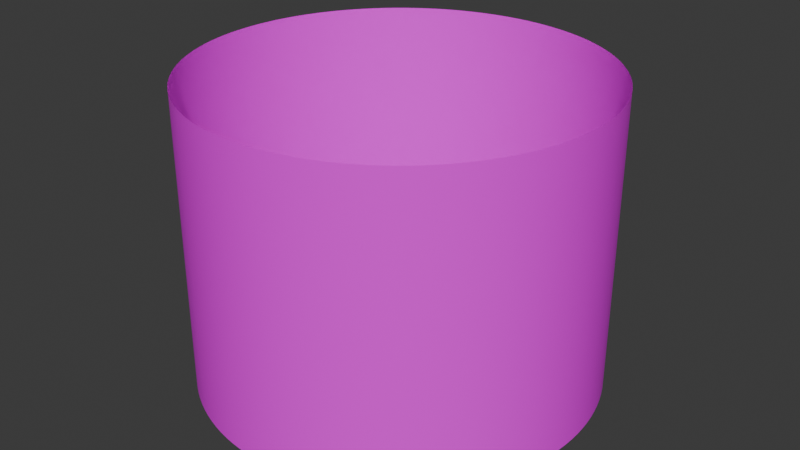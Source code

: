 # Source: skybo.blend  (saved by Blender 4.4.30; exported with 4.5.12 LTS)
import bpy
from mathutils import Matrix  # noqa: F401  (used for matrix-valued properties, if any)

bpy.ops.wm.read_factory_settings(use_empty=True)
scene = bpy.context.scene
scene.name = 'Scene'

# ---- collections
col_collection = bpy.data.collections.new('Collection'); scene.collection.children.link(col_collection)

# ---- images (referenced by path relative to the original .blend; pixels are not part of the script)
import os
ASSET_DIR = os.environ.get("B2B_ASSET_DIR", "")  # directory of the original .blend (textures are referenced by path, not embedded)
HERE = os.path.dirname(os.path.abspath(__file__))  # packed textures are extracted next to this script under _unpacked/

def load_image(name, relpath, width, height, colorspace="sRGB"):
    """Load a texture the original file referenced (path relative to the .blend, or extracted next to this script)."""
    p = next((c for c in (os.path.join(HERE, relpath), os.path.join(ASSET_DIR, relpath)) if relpath and os.path.exists(c)), "")
    if p:
        img = bpy.data.images.load(p, check_existing=True)
        img.name = name
    else:  # same state as the original file: an image datablock whose file is absent (Cycles renders it pink)
        img = bpy.data.images.new(name, width, height)
        img.source = "FILE"
        img.filepath = "//" + (relpath or name)
    img.colorspace_settings.name = colorspace
    return img
img_skybox_png = load_image('skybox.png', 'skybox.png', 1024, 1024, 'sRGB')

# ---- materials (node trees are filled in below, after node groups)
mat_material_001 = bpy.data.materials.new('Material.001')
mat_material_002 = bpy.data.materials.new('Material.002')

# ---- material node trees
mat_material_001.use_nodes = True; mat_material_001.node_tree.nodes.clear()
_N = mat_material_001.node_tree.nodes; _L = mat_material_001.node_tree.links
n0 = _N.new('ShaderNodeBsdfPrincipled'); n0.name = 'Principled BSDF'; n0.location = (10, 300)
n1 = _N.new('ShaderNodeOutputMaterial'); n1.name = 'Material Output'; n1.location = (300, 300)
n2 = _N.new('ShaderNodeTexImage'); n2.name = 'Image Texture'; n2.location = (-349, 263)
n2.image = img_skybox_png
_L.new(n0.outputs[0], n1.inputs[0])
_L.new(n2.outputs[0], n0.inputs[0])
n1.is_active_output = True
mat_material_002.use_nodes = True; mat_material_002.node_tree.nodes.clear()
_N = mat_material_002.node_tree.nodes; _L = mat_material_002.node_tree.links
n0 = _N.new('ShaderNodeBsdfPrincipled'); n0.name = 'Principled BSDF'; n0.location = (10, 300)
n1 = _N.new('ShaderNodeOutputMaterial'); n1.name = 'Material Output'; n1.location = (300, 300)
n2 = _N.new('ShaderNodeTexImage'); n2.name = 'Image Texture'; n2.location = (-414, 275)
n2.image = img_skybox_png
_L.new(n0.outputs[0], n1.inputs[0])
_L.new(n2.outputs[0], n0.inputs[0])
n1.is_active_output = True

# ---- world
world_world = bpy.data.worlds.new('World'); scene.world = world_world
world_world.use_nodes = True; world_world.node_tree.nodes.clear()
_N = world_world.node_tree.nodes; _L = world_world.node_tree.links
n0 = _N.new('ShaderNodeOutputWorld'); n0.name = 'World Output'; n0.location = (300, 300)
n1 = _N.new('ShaderNodeBackground'); n1.name = 'Background'; n1.location = (10, 300)
n1.inputs[0].default_value = (0.05088, 0.05088, 0.05088, 1.0)
_L.new(n1.outputs[0], n0.inputs[0])
n0.is_active_output = True
world_world.color = (0.05088, 0.05088, 0.05088)
world_world.sun_shadow_jitter_overblur = 0.0

# ---- meshes
me_cylinder_001 = bpy.data.meshes.new('Cylinder.001')
me_cylinder_001.from_pydata([], [], [])
_uv = me_cylinder_001.uv_layers.new(name='UVMap')
_uv.uv.foreach_set('vector', [])
me_cylinder_001.materials.append(mat_material_001)
me_cylinder_001.materials.append(None)
me_cylinder_001.materials.append(mat_material_002)
me_cylinder_001.update()
me_cylinder_002 = bpy.data.meshes.new('Cylinder.002')
me_cylinder_002.from_pydata([(0.0, 1.0, -1.0), (0.0, 1.0, 1.0), (0.04907, 0.9988, -1.0), (0.04907, 0.9988, 1.0), (0.09802, 0.9952, -1.0), (0.09802, 0.9952, 1.0), (0.1467, 0.9892, -1.0), (0.1467, 0.9892, 1.0), (0.1951, 0.9808, -1.0), (0.1951, 0.9808, 1.0), (0.243, 0.97, -1.0), (0.243, 0.97, 1.0), (0.2903, 0.9569, -1.0), (0.2903, 0.9569, 1.0), (0.3369, 0.9415, -1.0), (0.3369, 0.9415, 1.0), (0.3827, 0.9239, -1.0), (0.3827, 0.9239, 1.0), (0.4276, 0.904, -1.0), (0.4276, 0.904, 1.0), (0.4714, 0.8819, -1.0), (0.4714, 0.8819, 1.0), (0.5141, 0.8577, -1.0), (0.5141, 0.8577, 1.0), (0.5556, 0.8315, -1.0), (0.5556, 0.8315, 1.0), (0.5957, 0.8032, -1.0), (0.5957, 0.8032, 1.0), (0.6344, 0.773, -1.0), (0.6344, 0.773, 1.0), (0.6716, 0.741, -1.0), (0.6716, 0.741, 1.0), (0.7071, 0.7071, -1.0), (0.7071, 0.7071, 1.0), (0.741, 0.6716, -1.0), (0.741, 0.6716, 1.0), (0.773, 0.6344, -1.0), (0.773, 0.6344, 1.0), (0.8032, 0.5957, -1.0), (0.8032, 0.5957, 1.0), (0.8315, 0.5556, -1.0), (0.8315, 0.5556, 1.0), (0.8577, 0.5141, -1.0), (0.8577, 0.5141, 1.0), (0.8819, 0.4714, -1.0), (0.8819, 0.4714, 1.0), (0.904, 0.4276, -1.0), (0.904, 0.4276, 1.0), (0.9239, 0.3827, -1.0), (0.9239, 0.3827, 1.0), (0.9415, 0.3369, -1.0), (0.9415, 0.3369, 1.0), (0.9569, 0.2903, -1.0), (0.9569, 0.2903, 1.0), (0.97, 0.243, -1.0), (0.97, 0.243, 1.0), (0.9808, 0.1951, -1.0), (0.9808, 0.1951, 1.0), (0.9892, 0.1467, -1.0), (0.9892, 0.1467, 1.0), (0.9952, 0.09802, -1.0), (0.9952, 0.09802, 1.0), (0.9988, 0.04907, -1.0), (0.9988, 0.04907, 1.0), (1.0, 0.0, -1.0), (1.0, 0.0, 1.0), (0.9988, -0.04907, -1.0), (0.9988, -0.04907, 1.0), (0.9952, -0.09802, -1.0), (0.9952, -0.09802, 1.0), (0.9892, -0.1467, -1.0), (0.9892, -0.1467, 1.0), (0.9808, -0.1951, -1.0), (0.9808, -0.1951, 1.0), (0.97, -0.243, -1.0), (0.97, -0.243, 1.0), (0.9569, -0.2903, -1.0), (0.9569, -0.2903, 1.0), (0.9415, -0.3369, -1.0), (0.9415, -0.3369, 1.0), (0.9239, -0.3827, -1.0), (0.9239, -0.3827, 1.0), (0.904, -0.4276, -1.0), (0.904, -0.4276, 1.0), (0.8819, -0.4714, -1.0), (0.8819, -0.4714, 1.0), (0.8577, -0.5141, -1.0), (0.8577, -0.5141, 1.0), (0.8315, -0.5556, -1.0), (0.8315, -0.5556, 1.0), (0.8032, -0.5957, -1.0), (0.8032, -0.5957, 1.0), (0.773, -0.6344, -1.0), (0.773, -0.6344, 1.0), (0.741, -0.6716, -1.0), (0.741, -0.6716, 1.0), (0.7071, -0.7071, -1.0), (0.7071, -0.7071, 1.0), (0.6716, -0.741, -1.0), (0.6716, -0.741, 1.0), (0.6344, -0.773, -1.0), (0.6344, -0.773, 1.0), (0.5957, -0.8032, -1.0), (0.5957, -0.8032, 1.0), (0.5556, -0.8315, -1.0), (0.5556, -0.8315, 1.0), (0.5141, -0.8577, -1.0), (0.5141, -0.8577, 1.0), (0.4714, -0.8819, -1.0), (0.4714, -0.8819, 1.0), (0.4276, -0.904, -1.0), (0.4276, -0.904, 1.0), (0.3827, -0.9239, -1.0), (0.3827, -0.9239, 1.0), (0.3369, -0.9415, -1.0), (0.3369, -0.9415, 1.0), (0.2903, -0.9569, -1.0), (0.2903, -0.9569, 1.0), (0.243, -0.97, -1.0), (0.243, -0.97, 1.0), (0.1951, -0.9808, -1.0), (0.1951, -0.9808, 1.0), (0.1467, -0.9892, -1.0), (0.1467, -0.9892, 1.0), (0.09802, -0.9952, -1.0), (0.09802, -0.9952, 1.0), (0.04907, -0.9988, -1.0), (0.04907, -0.9988, 1.0), (0.0, -1.0, -1.0), (0.0, -1.0, 1.0), (-0.04907, -0.9988, -1.0), (-0.04907, -0.9988, 1.0), (-0.09802, -0.9952, -1.0), (-0.09802, -0.9952, 1.0), (-0.1467, -0.9892, -1.0), (-0.1467, -0.9892, 1.0), (-0.1951, -0.9808, -1.0), (-0.1951, -0.9808, 1.0), (-0.243, -0.97, -1.0), (-0.243, -0.97, 1.0), (-0.2903, -0.9569, -1.0), (-0.2903, -0.9569, 1.0), (-0.3369, -0.9415, -1.0), (-0.3369, -0.9415, 1.0), (-0.3827, -0.9239, -1.0), (-0.3827, -0.9239, 1.0), (-0.4276, -0.904, -1.0), (-0.4276, -0.904, 1.0), (-0.4714, -0.8819, -1.0), (-0.4714, -0.8819, 1.0), (-0.5141, -0.8577, -1.0), (-0.5141, -0.8577, 1.0), (-0.5556, -0.8315, -1.0), (-0.5556, -0.8315, 1.0), (-0.5957, -0.8032, -1.0), (-0.5957, -0.8032, 1.0), (-0.6344, -0.773, -1.0), (-0.6344, -0.773, 1.0), (-0.6716, -0.741, -1.0), (-0.6716, -0.741, 1.0), (-0.7071, -0.7071, -1.0), (-0.7071, -0.7071, 1.0), (-0.741, -0.6716, -1.0), (-0.741, -0.6716, 1.0), (-0.773, -0.6344, -1.0), (-0.773, -0.6344, 1.0), (-0.8032, -0.5957, -1.0), (-0.8032, -0.5957, 1.0), (-0.8315, -0.5556, -1.0), (-0.8315, -0.5556, 1.0), (-0.8577, -0.5141, -1.0), (-0.8577, -0.5141, 1.0), (-0.8819, -0.4714, -1.0), (-0.8819, -0.4714, 1.0), (-0.904, -0.4276, -1.0), (-0.904, -0.4276, 1.0), (-0.9239, -0.3827, -1.0), (-0.9239, -0.3827, 1.0), (-0.9415, -0.3369, -1.0), (-0.9415, -0.3369, 1.0), (-0.9569, -0.2903, -1.0), (-0.9569, -0.2903, 1.0), (-0.97, -0.243, -1.0), (-0.97, -0.243, 1.0), (-0.9808, -0.1951, -1.0), (-0.9808, -0.1951, 1.0), (-0.9892, -0.1467, -1.0), (-0.9892, -0.1467, 1.0), (-0.9952, -0.09802, -1.0), (-0.9952, -0.09802, 1.0), (-0.9988, -0.04907, -1.0), (-0.9988, -0.04907, 1.0), (-1.0, 0.0, -1.0), (-1.0, 0.0, 1.0), (-0.9988, 0.04907, -1.0), (-0.9988, 0.04907, 1.0), (-0.9952, 0.09802, -1.0), (-0.9952, 0.09802, 1.0), (-0.9892, 0.1467, -1.0), (-0.9892, 0.1467, 1.0), (-0.9808, 0.1951, -1.0), (-0.9808, 0.1951, 1.0), (-0.97, 0.243, -1.0), (-0.97, 0.243, 1.0), (-0.9569, 0.2903, -1.0), (-0.9569, 0.2903, 1.0), (-0.9415, 0.3369, -1.0), (-0.9415, 0.3369, 1.0), (-0.9239, 0.3827, -1.0), (-0.9239, 0.3827, 1.0), (-0.904, 0.4276, -1.0), (-0.904, 0.4276, 1.0), (-0.8819, 0.4714, -1.0), (-0.8819, 0.4714, 1.0), (-0.8577, 0.5141, -1.0), (-0.8577, 0.5141, 1.0), (-0.8315, 0.5556, -1.0), (-0.8315, 0.5556, 1.0), (-0.8032, 0.5957, -1.0), (-0.8032, 0.5957, 1.0), (-0.773, 0.6344, -1.0), (-0.773, 0.6344, 1.0), (-0.741, 0.6716, -1.0), (-0.741, 0.6716, 1.0), (-0.7071, 0.7071, -1.0), (-0.7071, 0.7071, 1.0), (-0.6716, 0.741, -1.0), (-0.6716, 0.741, 1.0), (-0.6344, 0.773, -1.0), (-0.6344, 0.773, 1.0), (-0.5957, 0.8032, -1.0), (-0.5957, 0.8032, 1.0), (-0.5556, 0.8315, -1.0), (-0.5556, 0.8315, 1.0), (-0.5141, 0.8577, -1.0), (-0.5141, 0.8577, 1.0), (-0.4714, 0.8819, -1.0), (-0.4714, 0.8819, 1.0), (-0.4276, 0.904, -1.0), (-0.4276, 0.904, 1.0), (-0.3827, 0.9239, -1.0), (-0.3827, 0.9239, 1.0), (-0.3369, 0.9415, -1.0), (-0.3369, 0.9415, 1.0), (-0.2903, 0.9569, -1.0), (-0.2903, 0.9569, 1.0), (-0.243, 0.97, -1.0), (-0.243, 0.97, 1.0), (-0.1951, 0.9808, -1.0), (-0.1951, 0.9808, 1.0), (-0.1467, 0.9892, -1.0), (-0.1467, 0.9892, 1.0), (-0.09802, 0.9952, -1.0), (-0.09802, 0.9952, 1.0), (-0.04907, 0.9988, -1.0), (-0.04907, 0.9988, 1.0)], [], [(0, 1, 3, 2), (2, 3, 5, 4), (4, 5, 7, 6), (6, 7, 9, 8), (8, 9, 11, 10), (10, 11, 13, 12), (12, 13, 15, 14), (14, 15, 17, 16), (16, 17, 19, 18), (18, 19, 21, 20), (20, 21, 23, 22), (22, 23, 25, 24), (24, 25, 27, 26), (26, 27, 29, 28), (28, 29, 31, 30), (30, 31, 33, 32), (32, 33, 35, 34), (34, 35, 37, 36), (36, 37, 39, 38), (38, 39, 41, 40), (40, 41, 43, 42), (42, 43, 45, 44), (44, 45, 47, 46), (46, 47, 49, 48), (48, 49, 51, 50), (50, 51, 53, 52), (52, 53, 55, 54), (54, 55, 57, 56), (56, 57, 59, 58), (58, 59, 61, 60), (60, 61, 63, 62), (62, 63, 65, 64), (64, 65, 67, 66), (66, 67, 69, 68), (68, 69, 71, 70), (70, 71, 73, 72), (72, 73, 75, 74), (74, 75, 77, 76), (76, 77, 79, 78), (78, 79, 81, 80), (80, 81, 83, 82), (82, 83, 85, 84), (84, 85, 87, 86), (86, 87, 89, 88), (88, 89, 91, 90), (90, 91, 93, 92), (92, 93, 95, 94), (94, 95, 97, 96), (96, 97, 99, 98), (98, 99, 101, 100), (100, 101, 103, 102), (102, 103, 105, 104), (104, 105, 107, 106), (106, 107, 109, 108), (108, 109, 111, 110), (110, 111, 113, 112), (112, 113, 115, 114), (114, 115, 117, 116), (116, 117, 119, 118), (118, 119, 121, 120), (120, 121, 123, 122), (122, 123, 125, 124), (124, 125, 127, 126), (126, 127, 129, 128), (128, 129, 131, 130), (130, 131, 133, 132), (132, 133, 135, 134), (134, 135, 137, 136), (136, 137, 139, 138), (138, 139, 141, 140), (140, 141, 143, 142), (142, 143, 145, 144), (144, 145, 147, 146), (146, 147, 149, 148), (148, 149, 151, 150), (150, 151, 153, 152), (152, 153, 155, 154), (154, 155, 157, 156), (156, 157, 159, 158), (158, 159, 161, 160), (160, 161, 163, 162), (162, 163, 165, 164), (164, 165, 167, 166), (166, 167, 169, 168), (168, 169, 171, 170), (170, 171, 173, 172), (172, 173, 175, 174), (174, 175, 177, 176), (176, 177, 179, 178), (178, 179, 181, 180), (180, 181, 183, 182), (182, 183, 185, 184), (184, 185, 187, 186), (186, 187, 189, 188), (188, 189, 191, 190), (190, 191, 193, 192), (192, 193, 195, 194), (194, 195, 197, 196), (196, 197, 199, 198), (198, 199, 201, 200), (200, 201, 203, 202), (202, 203, 205, 204), (204, 205, 207, 206), (206, 207, 209, 208), (208, 209, 211, 210), (210, 211, 213, 212), (212, 213, 215, 214), (214, 215, 217, 216), (216, 217, 219, 218), (218, 219, 221, 220), (220, 221, 223, 222), (222, 223, 225, 224), (224, 225, 227, 226), (226, 227, 229, 228), (228, 229, 231, 230), (230, 231, 233, 232), (232, 233, 235, 234), (234, 235, 237, 236), (236, 237, 239, 238), (238, 239, 241, 240), (240, 241, 243, 242), (242, 243, 245, 244), (244, 245, 247, 246), (246, 247, 249, 248), (248, 249, 251, 250), (250, 251, 253, 252), (252, 253, 255, 254), (254, 255, 1, 0)])
me_cylinder_002.polygons.foreach_set('use_smooth', [True] * 128)
_uv = me_cylinder_002.uv_layers.new(name='UVMap')
_uv.uv.foreach_set('vector', [0.1405, 0.02697, 0.1405, 0.9914, 0.1253, 0.9914, 0.1252, 0.02697, 0.1252, 0.02697, 0.1253, 0.9914, 0.11, 0.9914, 0.11, 0.02697, 0.11, 0.02697, 0.11, 0.9914, 0.09477, 0.9914, 0.0947, 0.02697, 0.0947, 0.02697, 0.09477, 0.9914, 0.07952, 0.9914, 0.07945, 0.02697, 0.07945, 0.02697, 0.07952, 0.9914, 0.06426, 0.9914, 0.06419, 0.02697, 0.06419, 0.02697, 0.06426, 0.9914, 0.04901, 0.9914, 0.04894, 0.02697, 0.04894, 0.02697, 0.04901, 0.9914, 0.03375, 0.9914, 0.03369, 0.02697, 0.03369, 0.02697, 0.03375, 0.9914, 0.0185, 0.9914, 0.01843, 0.02697, 0.01843, 0.02697, 0.0185, 0.9914, 0.003244, 0.9914, 0.003176, 0.02697, 0.9947, 0.02693, 0.9957, 0.9921, 0.9799, 0.9921, 0.979, 0.02693, 0.979, 0.02693, 0.9799, 0.9921, 0.9642, 0.9921, 0.9633, 0.02693, 0.9633, 0.02693, 0.9642, 0.9921, 0.9484, 0.9921, 0.9475, 0.02693, 0.9475, 0.02693, 0.9484, 0.9921, 0.9327, 0.9921, 0.9318, 0.02693, 0.9318, 0.02693, 0.9327, 0.9921, 0.917, 0.9921, 0.916, 0.02693, 0.916, 0.02693, 0.917, 0.9921, 0.9012, 0.9921, 0.9003, 0.02693, 0.9003, 0.02693, 0.9012, 0.9921, 0.8855, 0.9921, 0.8846, 0.02693, 0.8846, 0.02693, 0.8855, 0.9921, 0.8697, 0.9921, 0.8688, 0.02693, 0.8688, 0.02693, 0.8697, 0.9921, 0.854, 0.9921, 0.8531, 0.02693, 0.8531, 0.02693, 0.854, 0.9921, 0.8383, 0.9921, 0.8373, 0.02694, 0.8373, 0.02694, 0.8383, 0.9921, 0.8225, 0.9921, 0.8216, 0.02694, 0.8216, 0.02694, 0.8225, 0.9921, 0.8068, 0.9921, 0.8059, 0.02694, 0.8059, 0.02694, 0.8068, 0.9921, 0.7911, 0.9921, 0.7901, 0.02694, 0.7901, 0.02694, 0.7911, 0.9921, 0.7753, 0.9921, 0.7744, 0.02694, 0.7744, 0.02694, 0.7753, 0.9921, 0.7596, 0.9921, 0.7586, 0.02694, 0.7586, 0.02694, 0.7596, 0.9921, 0.7438, 0.9921, 0.7429, 0.02694, 0.7429, 0.02694, 0.7438, 0.9921, 0.7281, 0.9921, 0.7272, 0.02694, 0.7272, 0.02694, 0.7281, 0.9921, 0.7124, 0.9921, 0.7114, 0.02694, 0.7114, 0.02694, 0.7124, 0.9921, 0.6966, 0.9921, 0.6957, 0.02694, 0.6957, 0.02694, 0.6966, 0.9921, 0.6809, 0.9921, 0.68, 0.02694, 0.68, 0.02694, 0.6809, 0.9921, 0.6651, 0.9921, 0.6642, 0.02694, 0.6642, 0.02694, 0.6651, 0.9921, 0.6494, 0.9921, 0.6485, 0.02694, 0.6485, 0.02694, 0.6494, 0.9921, 0.6337, 0.9921, 0.6327, 0.02694, 0.6327, 0.02694, 0.6337, 0.9921, 0.6179, 0.9921, 0.617, 0.02695, 0.617, 0.02695, 0.6179, 0.9921, 0.6022, 0.9921, 0.6013, 0.02695, 0.6013, 0.02695, 0.6022, 0.9921, 0.5864, 0.9921, 0.5855, 0.02695, 0.5855, 0.02695, 0.5864, 0.9921, 0.5707, 0.9921, 0.5698, 0.02695, 0.5698, 0.02695, 0.5707, 0.9921, 0.555, 0.9921, 0.554, 0.02695, 0.554, 0.02695, 0.555, 0.9921, 0.5392, 0.9921, 0.5383, 0.02695, 0.5383, 0.02695, 0.5392, 0.9921, 0.5235, 0.9921, 0.5226, 0.02695, 0.5226, 0.02695, 0.5235, 0.9921, 0.5077, 0.9921, 0.5068, 0.02695, 0.5068, 0.02695, 0.5077, 0.9921, 0.492, 0.9921, 0.4911, 0.02695, 0.4911, 0.02695, 0.492, 0.9921, 0.4763, 0.9921, 0.4753, 0.02695, 0.4753, 0.02695, 0.4763, 0.9921, 0.4605, 0.9921, 0.4596, 0.02695, 0.4596, 0.02695, 0.4605, 0.9921, 0.4448, 0.9921, 0.4439, 0.02695, 0.4439, 0.02695, 0.4448, 0.9921, 0.4291, 0.9921, 0.4281, 0.02695, 0.4281, 0.02695, 0.4291, 0.9921, 0.4133, 0.9921, 0.4124, 0.02696, 0.4124, 0.02696, 0.4133, 0.9921, 0.3976, 0.9921, 0.3967, 0.02696, 0.3967, 0.02696, 0.3976, 0.9921, 0.3818, 0.9921, 0.3809, 0.02696, 0.3809, 0.02696, 0.3818, 0.9921, 0.3661, 0.9921, 0.3652, 0.02696, 0.3652, 0.02696, 0.3661, 0.9921, 0.3504, 0.9921, 0.3494, 0.02696, 0.3494, 0.02696, 0.3504, 0.9921, 0.3346, 0.9921, 0.3337, 0.02696, 0.3337, 0.02696, 0.3346, 0.9921, 0.3189, 0.9921, 0.318, 0.02696, 0.318, 0.02696, 0.3189, 0.9921, 0.3031, 0.9921, 0.3022, 0.02696, 0.3022, 0.02696, 0.3031, 0.9921, 0.2874, 0.9921, 0.2865, 0.02696, 0.2865, 0.02696, 0.2874, 0.9921, 0.2717, 0.9921, 0.2707, 0.02696, 0.2707, 0.02696, 0.2717, 0.9921, 0.2559, 0.9921, 0.255, 0.02696, 0.255, 0.02696, 0.2559, 0.9921, 0.2402, 0.9921, 0.2393, 0.02696, 0.2393, 0.02696, 0.2402, 0.9921, 0.2244, 0.9921, 0.2235, 0.02696, 0.2235, 0.02696, 0.2244, 0.9921, 0.2087, 0.9921, 0.2078, 0.02697, 0.2078, 0.02697, 0.2087, 0.9921, 0.193, 0.9921, 0.192, 0.02697, 0.192, 0.02697, 0.193, 0.9921, 0.1772, 0.9921, 0.1763, 0.02697, 0.1763, 0.02697, 0.1772, 0.9921, 0.1615, 0.9921, 0.1606, 0.02697, 0.1606, 0.02697, 0.1615, 0.9921, 0.1458, 0.9921, 0.1448, 0.02697, 0.1448, 0.02697, 0.1458, 0.9921, 0.13, 0.9921, 0.1291, 0.02697, 0.1291, 0.02697, 0.13, 0.9921, 0.1143, 0.9921, 0.1133, 0.02697, 0.1133, 0.02697, 0.1143, 0.9921, 0.09854, 0.9921, 0.09761, 0.02697, 0.09761, 0.02697, 0.09854, 0.9921, 0.0828, 0.9921, 0.08187, 0.02697, 0.08187, 0.02697, 0.0828, 0.9921, 0.06706, 0.9921, 0.06613, 0.02697, 0.06613, 0.02697, 0.06706, 0.9921, 0.05132, 0.9921, 0.05039, 0.02697, 0.05039, 0.02697, 0.05132, 0.9921, 0.03558, 0.9921, 0.03466, 0.02697, 0.03466, 0.02697, 0.03558, 0.9921, 0.01984, 0.9921, 0.01892, 0.02697, 0.01892, 0.02697, 0.01984, 0.9921, 0.004102, 0.9921, 0.003177, 0.02697, 0.9947, 0.02693, 0.9948, 0.9914, 0.9795, 0.9914, 0.9795, 0.02693, 0.9795, 0.02693, 0.9795, 0.9914, 0.9643, 0.9914, 0.9642, 0.02693, 0.9642, 0.02693, 0.9643, 0.9914, 0.949, 0.9914, 0.949, 0.02693, 0.949, 0.02693, 0.949, 0.9914, 0.9338, 0.9914, 0.9337, 0.02693, 0.9337, 0.02693, 0.9338, 0.9914, 0.9185, 0.9914, 0.9185, 0.02693, 0.9185, 0.02693, 0.9185, 0.9914, 0.9033, 0.9914, 0.9032, 0.02693, 0.9032, 0.02693, 0.9033, 0.9914, 0.888, 0.9914, 0.888, 0.02693, 0.888, 0.02693, 0.888, 0.9914, 0.8728, 0.9914, 0.8727, 0.02693, 0.8727, 0.02693, 0.8728, 0.9914, 0.8575, 0.9914, 0.8574, 0.02693, 0.8574, 0.02693, 0.8575, 0.9914, 0.8423, 0.9914, 0.8422, 0.02693, 0.8422, 0.02693, 0.8423, 0.9914, 0.827, 0.9914, 0.8269, 0.02693, 0.8269, 0.02693, 0.827, 0.9914, 0.8117, 0.9914, 0.8117, 0.02693, 0.8117, 0.02693, 0.8117, 0.9914, 0.7965, 0.9914, 0.7964, 0.02694, 0.7964, 0.02694, 0.7965, 0.9914, 0.7812, 0.9914, 0.7812, 0.02694, 0.7812, 0.02694, 0.7812, 0.9914, 0.766, 0.9914, 0.7659, 0.02694, 0.7659, 0.02694, 0.766, 0.9914, 0.7507, 0.9914, 0.7507, 0.02694, 0.7507, 0.02694, 0.7507, 0.9914, 0.7355, 0.9914, 0.7354, 0.02694, 0.7354, 0.02694, 0.7355, 0.9914, 0.7202, 0.9914, 0.7201, 0.02694, 0.7201, 0.02694, 0.7202, 0.9914, 0.705, 0.9914, 0.7049, 0.02694, 0.7049, 0.02694, 0.705, 0.9914, 0.6897, 0.9914, 0.6896, 0.02694, 0.6896, 0.02694, 0.6897, 0.9914, 0.6745, 0.9914, 0.6744, 0.02694, 0.6744, 0.02694, 0.6745, 0.9914, 0.6592, 0.9914, 0.6591, 0.02694, 0.6591, 0.02694, 0.6592, 0.9914, 0.6439, 0.9914, 0.6439, 0.02694, 0.6439, 0.02694, 0.6439, 0.9914, 0.6287, 0.9914, 0.6286, 0.02694, 0.6286, 0.02694, 0.6287, 0.9914, 0.6134, 0.9914, 0.6134, 0.02694, 0.6134, 0.02694, 0.6134, 0.9914, 0.5982, 0.9914, 0.5981, 0.02694, 0.5981, 0.02694, 0.5982, 0.9914, 0.5829, 0.9914, 0.5829, 0.02695, 0.5829, 0.02695, 0.5829, 0.9914, 0.5677, 0.9914, 0.5676, 0.02695, 0.5676, 0.02695, 0.5677, 0.9914, 0.5524, 0.9914, 0.5523, 0.02695, 0.5523, 0.02695, 0.5524, 0.9914, 0.5372, 0.9914, 0.5371, 0.02695, 0.5371, 0.02695, 0.5372, 0.9914, 0.5219, 0.9914, 0.5218, 0.02695, 0.5218, 0.02695, 0.5219, 0.9914, 0.5067, 0.9914, 0.5066, 0.02695, 0.5066, 0.02695, 0.5067, 0.9914, 0.4914, 0.9914, 0.4913, 0.02695, 0.4913, 0.02695, 0.4914, 0.9914, 0.4761, 0.9914, 0.4761, 0.02695, 0.4761, 0.02695, 0.4761, 0.9914, 0.4609, 0.9914, 0.4608, 0.02695, 0.4608, 0.02695, 0.4609, 0.9914, 0.4456, 0.9914, 0.4456, 0.02695, 0.4456, 0.02695, 0.4456, 0.9914, 0.4304, 0.9914, 0.4303, 0.02695, 0.4303, 0.02695, 0.4304, 0.9914, 0.4151, 0.9914, 0.4151, 0.02695, 0.4151, 0.02695, 0.4151, 0.9914, 0.3999, 0.9914, 0.3998, 0.02695, 0.3998, 0.02695, 0.3999, 0.9914, 0.3846, 0.9914, 0.3845, 0.02696, 0.3845, 0.02696, 0.3846, 0.9914, 0.3694, 0.9914, 0.3693, 0.02696, 0.3693, 0.02696, 0.3694, 0.9914, 0.3541, 0.9914, 0.354, 0.02696, 0.354, 0.02696, 0.3541, 0.9914, 0.3388, 0.9914, 0.3388, 0.02696, 0.3388, 0.02696, 0.3388, 0.9914, 0.3236, 0.9914, 0.3235, 0.02696, 0.3235, 0.02696, 0.3236, 0.9914, 0.3083, 0.9914, 0.3083, 0.02696, 0.3083, 0.02696, 0.3083, 0.9914, 0.2931, 0.9914, 0.293, 0.02696, 0.293, 0.02696, 0.2931, 0.9914, 0.2778, 0.9914, 0.2778, 0.02696, 0.2778, 0.02696, 0.2778, 0.9914, 0.2626, 0.9914, 0.2625, 0.02696, 0.2625, 0.02696, 0.2626, 0.9914, 0.2473, 0.9914, 0.2473, 0.02696, 0.2473, 0.02696, 0.2473, 0.9914, 0.2321, 0.9914, 0.232, 0.02696, 0.232, 0.02696, 0.2321, 0.9914, 0.2168, 0.9914, 0.2167, 0.02696, 0.2167, 0.02696, 0.2168, 0.9914, 0.2016, 0.9914, 0.2015, 0.02696, 0.2015, 0.02696, 0.2016, 0.9914, 0.1863, 0.9914, 0.1862, 0.02696, 0.1862, 0.02696, 0.1863, 0.9914, 0.171, 0.9914, 0.171, 0.02697, 0.171, 0.02697, 0.171, 0.9914, 0.1558, 0.9914, 0.1557, 0.02697, 0.1557, 0.02697, 0.1558, 0.9914, 0.1405, 0.9914, 0.1405, 0.02697])
me_cylinder_002.materials.append(mat_material_001)
me_cylinder_002.update()

# ---- objects
ob_inside = bpy.data.objects.new('inside', me_cylinder_001)
ob_cylinder_001 = bpy.data.objects.new('Cylinder.001', me_cylinder_002)

# ---- transforms, parenting, visibility, modifiers, constraints
ob_inside.location = (0.0, 0.0, 0.0)
ob_inside.scale = (1.0, 1.0, 0.75)
_vg = ob_inside.vertex_groups.new(name='Group')
ob_cylinder_001.location = (0.0, 0.0, 0.0)
ob_cylinder_001.scale = (2.557, 2.557, 1.917)
_vg = ob_cylinder_001.vertex_groups.new(name='Group')

# ---- collection membership
col_collection.objects.link(ob_inside)
col_collection.objects.link(ob_cylinder_001)

# ---- scene / render settings (as saved in the file)
scene.frame_start = 1; scene.frame_end = 250; scene.frame_set(26)
scene.render.engine = 'BLENDER_EEVEE_NEXT'
bpy.context.view_layer.update()

# ---- added for rendering (the .blend has no active camera and no usable light): camera, sun
cam_auto = bpy.data.cameras.new('AutoCamera')
cam_auto.lens = 50.0
cam_auto.sensor_width = 36.0
cam_auto.clip_end = 1000.0
ob_auto_camera = bpy.data.objects.new('AutoCamera', cam_auto)
scene.collection.objects.link(ob_auto_camera)
ob_auto_camera.location = (7.57307, -9.08769, 6.05846)
ob_auto_camera.rotation_euler = (1.09748, -7.21219e-08, 0.694738)
scene.camera = ob_auto_camera
light_auto_sun = bpy.data.lights.new('AutoSun', 'SUN')
light_auto_sun.energy = 3.0
light_auto_sun.angle = 0.0523599
ob_auto_sun = bpy.data.objects.new('AutoSun', light_auto_sun)
scene.collection.objects.link(ob_auto_sun)
ob_auto_sun.rotation_euler = (0.872665, 0.174533, 0.523599)
bpy.context.view_layer.update()
